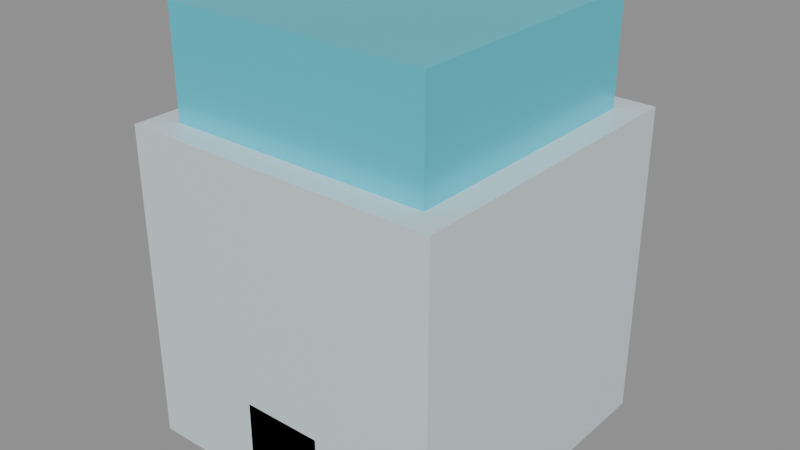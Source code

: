 # Source: building-basic-medium.blend  (saved by Blender 5.2.45; exported with 4.5.12 LTS)
import bpy
from mathutils import Matrix  # noqa: F401  (used for matrix-valued properties, if any)

bpy.ops.wm.read_factory_settings(use_empty=True)
scene = bpy.context.scene
scene.name = 'ASSET_building_basic_medium'

# ---- collections
col_asset_building_basic_medium_collection = bpy.data.collections.new('ASSET_building_basic_medium_COLLECTION'); scene.collection.children.link(col_asset_building_basic_medium_collection)

# ---- materials (node trees are filled in below, after node groups)
mat_mat_building_basic_medium_light = bpy.data.materials.new('MAT_building_basic_medium_Light')
mat_mat_building_basic_medium_light.diffuse_color = (0.72, 0.82, 0.86, 1.0)
mat_mat_building_basic_medium_cyan = bpy.data.materials.new('MAT_building_basic_medium_Cyan')
mat_mat_building_basic_medium_cyan.diffuse_color = (0.08, 0.72, 0.88, 1.0)

# ---- material node trees
mat_mat_building_basic_medium_light.use_nodes = True; mat_mat_building_basic_medium_light.node_tree.nodes.clear()
_N = mat_mat_building_basic_medium_light.node_tree.nodes; _L = mat_mat_building_basic_medium_light.node_tree.links
n0 = _N.new('ShaderNodeBsdfPrincipled'); n0.name = 'Principled BSDF'; n0.location = (-200, 100)
n0.inputs[0].default_value = (0.72, 0.82, 0.86, 1.0)
n0.inputs[1].default_value = 0.12
n0.inputs[2].default_value = 0.38
n0.inputs[10].default_value = 0.005
n1 = _N.new('ShaderNodeOutputMaterial'); n1.name = 'Material Output'; n1.location = (200, 100)
_L.new(n0.outputs[0], n1.inputs[0])
n1.is_active_output = True
mat_mat_building_basic_medium_cyan.use_nodes = True; mat_mat_building_basic_medium_cyan.node_tree.nodes.clear()
_N = mat_mat_building_basic_medium_cyan.node_tree.nodes; _L = mat_mat_building_basic_medium_cyan.node_tree.links
n0 = _N.new('ShaderNodeBsdfPrincipled'); n0.name = 'Principled BSDF'; n0.location = (-200, 100)
n0.inputs[0].default_value = (0.08, 0.72, 0.88, 1.0)
n0.inputs[1].default_value = 0.28
n0.inputs[2].default_value = 0.25
n0.inputs[10].default_value = 0.005
n1 = _N.new('ShaderNodeOutputMaterial'); n1.name = 'Material Output'; n1.location = (200, 100)
_L.new(n0.outputs[0], n1.inputs[0])
n1.is_active_output = True

# ---- meshes
me_building_basic_medium_tier1_mesh = bpy.data.meshes.new('building-basic-medium_tier1_mesh')
me_building_basic_medium_tier1_mesh.from_pydata([(-6.0, -6.0, 0.0), (6.0, -6.0, 0.0), (6.0, 6.0, 0.0), (-6.0, 6.0, 0.0), (-6.0, -6.0, 12.0), (6.0, -6.0, 12.0), (6.0, 6.0, 12.0), (-6.0, 6.0, 12.0)], [], [(0, 3, 2, 1), (4, 5, 6, 7), (0, 1, 5, 4), (1, 2, 6, 5), (2, 3, 7, 6), (3, 0, 4, 7)])
me_building_basic_medium_tier1_mesh.materials.append(mat_mat_building_basic_medium_light)
me_building_basic_medium_tier1_mesh.update()
me_building_basic_medium_tier2_mesh = bpy.data.meshes.new('building-basic-medium_tier2_mesh')
me_building_basic_medium_tier2_mesh.from_pydata([(-5.0, -5.0, 12.0), (5.0, -5.0, 12.0), (5.0, 5.0, 12.0), (-5.0, 5.0, 12.0), (-5.0, -5.0, 16.0), (5.0, -5.0, 16.0), (5.0, 5.0, 16.0), (-5.0, 5.0, 16.0)], [], [(0, 3, 2, 1), (4, 5, 6, 7), (0, 1, 5, 4), (1, 2, 6, 5), (2, 3, 7, 6), (3, 0, 4, 7)])
me_building_basic_medium_tier2_mesh.materials.append(mat_mat_building_basic_medium_cyan)
me_building_basic_medium_tier2_mesh.update()
me_building_basic_medium_entrance_frame_mesh = bpy.data.meshes.new('building-basic-medium_entrance_frame_mesh')
me_building_basic_medium_entrance_frame_mesh.from_pydata([(-1.5, -6.0, 0.0), (1.5, -6.0, 0.0), (1.5, -5.88, 0.0), (-1.5, -5.88, 0.0), (-1.5, -6.0, 3.2), (1.5, -6.0, 3.2), (1.5, -5.88, 3.2), (-1.5, -5.88, 3.2)], [], [(0, 3, 2, 1), (4, 5, 6, 7), (0, 1, 5, 4), (1, 2, 6, 5), (2, 3, 7, 6), (3, 0, 4, 7)])
me_building_basic_medium_entrance_frame_mesh.materials.append(mat_mat_building_basic_medium_cyan)
me_building_basic_medium_entrance_frame_mesh.update()

# ---- objects
ob_root_building_basic_medium = bpy.data.objects.new('ROOT_BUILDING_BASIC_MEDIUM', None)
ob_building_basic_medium_tier_1 = bpy.data.objects.new('building-basic-medium_tier_1', me_building_basic_medium_tier1_mesh)
ob_building_basic_medium_tier_2 = bpy.data.objects.new('building-basic-medium_tier_2', me_building_basic_medium_tier2_mesh)
ob_building_basic_medium_entrance_frame = bpy.data.objects.new('building-basic-medium_entrance_frame', me_building_basic_medium_entrance_frame_mesh)
ob_connector_entrance = bpy.data.objects.new('connector_entrance', None)
ob_socket_roof_center = bpy.data.objects.new('socket_roof_center', None)

# ---- transforms, parenting, visibility, modifiers, constraints
ob_root_building_basic_medium.location = (0.0, 0.0, 0.0)
ob_building_basic_medium_tier_1.parent = ob_root_building_basic_medium
ob_building_basic_medium_tier_1.location = (0.0, 0.0, 0.0)
ob_building_basic_medium_tier_2.parent = ob_root_building_basic_medium
ob_building_basic_medium_tier_2.location = (0.0, 0.0, 0.0)
ob_building_basic_medium_entrance_frame.parent = ob_root_building_basic_medium
ob_building_basic_medium_entrance_frame.location = (0.0, 0.0, 0.0)
ob_connector_entrance.parent = ob_root_building_basic_medium
ob_connector_entrance.location = (0.0, -6.0, 0.0)
ob_socket_roof_center.parent = ob_root_building_basic_medium
ob_socket_roof_center.location = (0.0, 0.0, 16.0)

# ---- collection membership
col_asset_building_basic_medium_collection.objects.link(ob_root_building_basic_medium)
col_asset_building_basic_medium_collection.objects.link(ob_building_basic_medium_tier_1)
col_asset_building_basic_medium_collection.objects.link(ob_building_basic_medium_tier_2)
col_asset_building_basic_medium_collection.objects.link(ob_building_basic_medium_entrance_frame)
col_asset_building_basic_medium_collection.objects.link(ob_connector_entrance)
col_asset_building_basic_medium_collection.objects.link(ob_socket_roof_center)

# ---- scene / render settings (as saved in the file)
scene.frame_start = 1; scene.frame_end = 250; scene.frame_set(1)
scene.render.engine = 'BLENDER_EEVEE_NEXT'
scene.render.image_settings.exr_codec = 'NONE'
scene.render.use_bake_clear = False
scene.render.bake_margin = 0
scene.render.bake_bias = 0.0
scene.render.bake_samples = 0
scene.render.simplify_subdivision_render = 0
scene.render.simplify_child_particles_render = 0.0
scene.render.compositor_device = 'GPU'
scene.eevee.use_volume_custom_range = False
scene.eevee.gtao_distance = 0.0
scene.eevee.use_fast_gi = False
scene.eevee.fast_gi_thickness_near = 0.1
scene.eevee.fast_gi_thickness_far = 0.0
scene.eevee.ray_tracing_options.screen_trace_thickness = 0.1
bpy.context.view_layer.update()

# ---- added for rendering (the .blend has no active camera and no usable light): camera, sun + grey world if the file has none
cam_auto = bpy.data.cameras.new('AutoCamera')
cam_auto.lens = 50.0
cam_auto.sensor_width = 36.0
cam_auto.clip_end = 1000.0
ob_auto_camera = bpy.data.objects.new('AutoCamera', cam_auto)
scene.collection.objects.link(ob_auto_camera)
ob_auto_camera.location = (21.5798, -25.8957, 25.2638)
ob_auto_camera.rotation_euler = (1.09748, -7.21219e-08, 0.694738)
scene.camera = ob_auto_camera
light_auto_sun = bpy.data.lights.new('AutoSun', 'SUN')
light_auto_sun.energy = 3.0
light_auto_sun.angle = 0.0523599
ob_auto_sun = bpy.data.objects.new('AutoSun', light_auto_sun)
scene.collection.objects.link(ob_auto_sun)
ob_auto_sun.rotation_euler = (0.872665, 0.174533, 0.523599)
if scene.world is None:
    world_auto = bpy.data.worlds.new('AutoWorld')
    world_auto.color = (0.3, 0.3, 0.3)
    scene.world = world_auto
bpy.context.view_layer.update()
